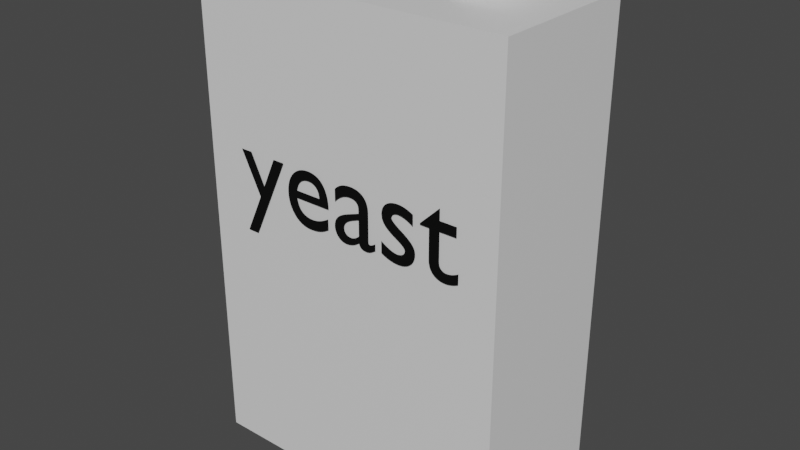 # Source: package.blend  (saved by Blender 3.6.11; exported with 4.5.12 LTS)
import bpy
from mathutils import Matrix  # noqa: F401  (used for matrix-valued properties, if any)

bpy.ops.wm.read_factory_settings(use_empty=True)
scene = bpy.context.scene
scene.name = 'Scene'

# ---- collections
col_collection = bpy.data.collections.new('Collection'); scene.collection.children.link(col_collection)

# ---- materials (node trees are filled in below, after node groups)
mat_material_001 = bpy.data.materials.new('Material.001')
mat_material_001.alpha_threshold = 0.0
mat_material_001.use_transparent_shadow = False
mat_material_001.roughness = 0.5
mat_material_001.line_color = (0.0, 0.0, 0.0, 1.0)
mat_material = bpy.data.materials.new('Material')
mat_material.use_transparent_shadow = False

# ---- material node trees
mat_material_001.use_nodes = True; mat_material_001.node_tree.nodes.clear()
_N = mat_material_001.node_tree.nodes; _L = mat_material_001.node_tree.links
n0 = _N.new('ShaderNodeOutputMaterial'); n0.name = 'Material Output'; n0.location = (300, 300)
n1 = _N.new('ShaderNodeBsdfPrincipled'); n1.name = 'Principled BSDF'; n1.location = (10, 300)
n1.distribution = 'GGX'
n1.subsurface_method = 'RANDOM_WALK_SKIN'
n1.inputs[3].default_value = 1.45
n1.inputs[27].default_value = (0.0, 0.0, 0.0, 1.0)
n1.inputs[28].default_value = 1.0
_L.new(n1.outputs[0], n0.inputs[0])
n0.is_active_output = True
mat_material.use_nodes = True; mat_material.node_tree.nodes.clear()
_N = mat_material.node_tree.nodes; _L = mat_material.node_tree.links
n0 = _N.new('ShaderNodeBsdfPrincipled'); n0.name = 'Principled BSDF'; n0.location = (10, 300)
n0.distribution = 'GGX'
n0.subsurface_method = 'RANDOM_WALK_SKIN'
n0.inputs[0].default_value = (0.0, 0.0, 0.0, 1.0)
n0.inputs[3].default_value = 1.45
n0.inputs[27].default_value = (0.0, 0.0, 0.0, 1.0)
n0.inputs[28].default_value = 1.0
n1 = _N.new('ShaderNodeOutputMaterial'); n1.name = 'Material Output'; n1.location = (300, 300)
_L.new(n0.outputs[0], n1.inputs[0])
n1.is_active_output = True

# ---- world
world_world = bpy.data.worlds.new('World'); scene.world = world_world
world_world.use_nodes = True; world_world.node_tree.nodes.clear()
_N = world_world.node_tree.nodes; _L = world_world.node_tree.links
n0 = _N.new('ShaderNodeOutputWorld'); n0.name = 'World Output'; n0.location = (300, 300)
n1 = _N.new('ShaderNodeBackground'); n1.name = 'Background'; n1.location = (10, 300)
n1.inputs[0].default_value = (0.05088, 0.05088, 0.05088, 1.0)
_L.new(n1.outputs[0], n0.inputs[0])
n0.is_active_output = True
world_world.color = (0.05088, 0.05088, 0.05088)
world_world.use_sun_shadow = False
world_world.sun_shadow_jitter_overblur = 0.0

# ---- meshes
me_cube = bpy.data.meshes.new('Cube')
me_cube.from_pydata([(1.0, 0.3189, 1.0), (1.0, 0.3189, -1.0), (1.0, -0.3189, 1.0), (1.0, -0.3189, -1.0), (-0.328, 0.3189, 1.0), (-0.328, 0.3189, -1.0), (-0.328, -0.3189, 1.0), (-0.328, -0.3189, -1.0), (0.8646, 0.1091, 1.0), (0.6046, 0.1091, 1.0), (0.6046, -0.1091, 1.0), (0.8646, -0.1091, 1.0), (0.8441, 0.1091, 1.113), (0.61, 0.1091, 1.0), (0.61, -0.1091, 1.0), (0.8441, -0.1091, 1.113)], [], [(8, 9, 10, 11), (3, 2, 6, 7), (7, 6, 4, 5), (5, 1, 3, 7), (1, 0, 2, 3), (5, 4, 0, 1), (0, 4, 9, 8), (4, 6, 10, 9), (6, 2, 11, 10), (2, 0, 8, 11), (12, 13, 14, 15)])
_uv = me_cube.uv_layers.new(name='UVMap')
_uv.uv.foreach_set('vector', [0.7072, 0.5822, 0.7928, 0.5822, 0.7928, 0.6678, 0.7072, 0.6678, 0.375, 0.75, 0.625, 0.75, 0.625, 1.0, 0.375, 1.0, 0.375, 0.0, 0.625, 0.0, 0.625, 0.25, 0.375, 0.25, 0.125, 0.5, 0.375, 0.5, 0.375, 0.75, 0.125, 0.75, 0.375, 0.5, 0.625, 0.5, 0.625, 0.75, 0.375, 0.75, 0.375, 0.25, 0.625, 0.25, 0.625, 0.5, 0.375, 0.5, 0.625, 0.5, 0.875, 0.5, 0.7928, 0.5822, 0.7072, 0.5822, 0.875, 0.5, 0.875, 0.75, 0.7928, 0.6678, 0.7928, 0.5822, 0.875, 0.75, 0.625, 0.75, 0.7072, 0.6678, 0.7928, 0.6678, 0.625, 0.75, 0.625, 0.5, 0.7072, 0.5822, 0.7072, 0.6678, 0.7071, 0.5822, 0.7926, 0.5822, 0.7926, 0.6678, 0.7071, 0.6678])
me_cube.materials.append(mat_material_001)
me_cube.use_mirror_vertex_groups = False
me_cube.update()

# ---- curves / text
txt_text = bpy.data.curves.new('Text', 'FONT')
txt_text.dimensions = '2D'
txt_text.body = 'yeast'
txt_text.materials.append(mat_material)

# ---- objects
ob_cube = bpy.data.objects.new('Cube', me_cube)
ob_text = bpy.data.objects.new('Text', txt_text)

# ---- transforms, parenting, visibility, modifiers, constraints
ob_cube.location = (0.0, 0.0, 0.0)
ob_cube.lock_rotations_4d = False
ob_cube.empty_display_type = 'ARROWS'
ob_cube.lineart.crease_threshold = 0.0
ob_text.location = (-0.1567, -0.3268, 0.1213)
ob_text.rotation_euler = (1.571, -3.725e-09, 0.0)
ob_text.scale = (0.4898, 0.4898, 0.4898)

# ---- collection membership
col_collection.objects.link(ob_cube)
col_collection.objects.link(ob_text)

# ---- scene / render settings (as saved in the file)
scene.frame_start = 1; scene.frame_end = 250; scene.frame_set(1)
scene.render.engine = 'BLENDER_EEVEE_NEXT'
scene.cycles.sampling_pattern = 'TABULATED_SOBOL'
scene.view_settings.view_transform = 'Filmic'
bpy.context.view_layer.update()

# ---- added for rendering (the .blend has no active camera and no usable light): camera, sun
cam_auto = bpy.data.cameras.new('AutoCamera')
cam_auto.lens = 50.0
cam_auto.sensor_width = 36.0
cam_auto.clip_end = 1000.0
ob_auto_camera = bpy.data.objects.new('AutoCamera', cam_auto)
scene.collection.objects.link(ob_auto_camera)
ob_auto_camera.location = (2.72123, -2.86619, 1.96477)
ob_auto_camera.rotation_euler = (1.09748, -7.21219e-08, 0.694738)
scene.camera = ob_auto_camera
light_auto_sun = bpy.data.lights.new('AutoSun', 'SUN')
light_auto_sun.energy = 3.0
light_auto_sun.angle = 0.0523599
ob_auto_sun = bpy.data.objects.new('AutoSun', light_auto_sun)
scene.collection.objects.link(ob_auto_sun)
ob_auto_sun.rotation_euler = (0.872665, 0.174533, 0.523599)
bpy.context.view_layer.update()
